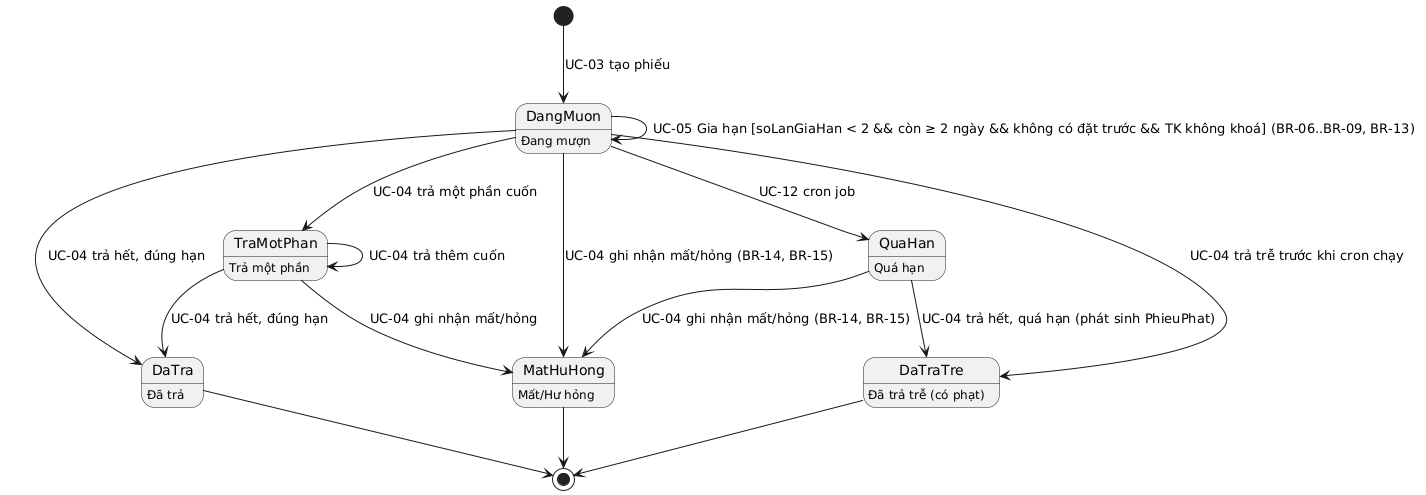

The diagram above was rendered by PlantUML. Its source (embedded in the PNG):
@startuml
DangMuon : Đang mượn
QuaHan : Quá hạn
TraMotPhan : Trả một phần
DaTra : Đã trả
DaTraTre : Đã trả trễ (có phạt)
MatHuHong : Mất/Hư hỏng

[*] --> DangMuon : UC-03 tạo phiếu
DangMuon --> DangMuon : UC-05 Gia hạn [soLanGiaHan < 2 && còn ≥ 2 ngày && không có đặt trước && TK không khoá] (BR-06..BR-09, BR-13)
DangMuon --> QuaHan : UC-12 cron job
DangMuon --> TraMotPhan : UC-04 trả một phần cuốn
TraMotPhan --> TraMotPhan : UC-04 trả thêm cuốn
TraMotPhan --> DaTra : UC-04 trả hết, đúng hạn
DangMuon --> DaTra : UC-04 trả hết, đúng hạn
DangMuon --> DaTraTre : UC-04 trả trễ trước khi cron chạy
QuaHan --> DaTraTre : UC-04 trả hết, quá hạn (phát sinh PhieuPhat)
DangMuon --> MatHuHong : UC-04 ghi nhận mất/hỏng (BR-14, BR-15)
TraMotPhan --> MatHuHong : UC-04 ghi nhận mất/hỏng
QuaHan --> MatHuHong : UC-04 ghi nhận mất/hỏng (BR-14, BR-15)
DaTra --> [*]
DaTraTre --> [*]
MatHuHong --> [*]
@enduml